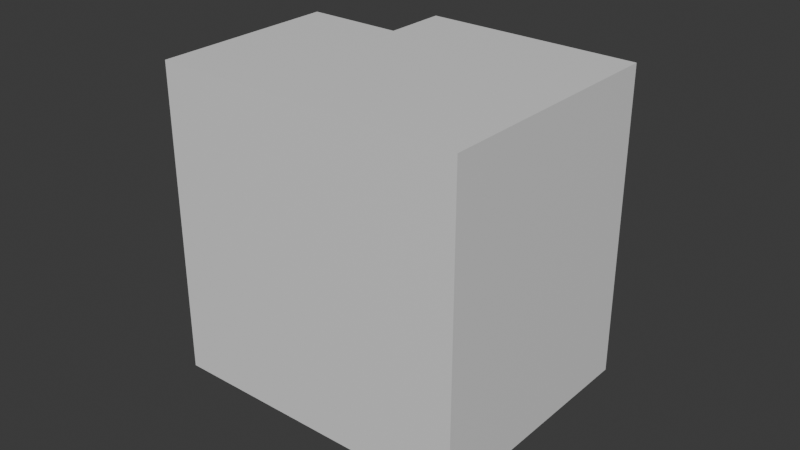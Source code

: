 # Source: Corner.blend  (saved by Blender 4.4.32; exported with 4.5.12 LTS)
import bpy
from mathutils import Matrix  # noqa: F401  (used for matrix-valued properties, if any)

bpy.ops.wm.read_factory_settings(use_empty=True)
scene = bpy.context.scene
scene.name = 'Scene'

# ---- collections
col_collection = bpy.data.collections.new('Collection'); scene.collection.children.link(col_collection)

# ---- materials (node trees are filled in below, after node groups)
mat_material_001 = bpy.data.materials.new('Material.001')
mat_material_001.alpha_threshold = 0.0
mat_material_001.roughness = 0.5
mat_material_001.line_color = (0.0, 0.0, 0.0, 1.0)

# ---- material node trees
mat_material_001.use_nodes = True; mat_material_001.node_tree.nodes.clear()
_N = mat_material_001.node_tree.nodes; _L = mat_material_001.node_tree.links
n0 = _N.new('ShaderNodeOutputMaterial'); n0.name = 'Material Output'; n0.location = (300, 300)
n1 = _N.new('ShaderNodeBsdfPrincipled'); n1.name = 'Principled BSDF'; n1.location = (10, 300)
n1.inputs[3].default_value = 1.45
_L.new(n1.outputs[0], n0.inputs[0])
n0.is_active_output = True

# ---- world
world_world = bpy.data.worlds.new('World'); scene.world = world_world
world_world.use_nodes = True; world_world.node_tree.nodes.clear()
_N = world_world.node_tree.nodes; _L = world_world.node_tree.links
n0 = _N.new('ShaderNodeOutputWorld'); n0.name = 'World Output'; n0.location = (300, 300)
n1 = _N.new('ShaderNodeBackground'); n1.name = 'Background'; n1.location = (10, 300)
n1.inputs[0].default_value = (0.05088, 0.05088, 0.05088, 1.0)
_L.new(n1.outputs[0], n0.inputs[0])
n0.is_active_output = True
world_world.color = (0.05088, 0.05088, 0.05088)
world_world.sun_shadow_jitter_overblur = 0.0

# ---- meshes
me_cube_003 = bpy.data.meshes.new('Cube.003')
me_cube_003.from_pydata([(0.15, 0.03, -0.15), (0.15, -0.03, -0.15), (0.15, 0.03, -0.05), (0.15, -0.03, -0.05), (0.05, 0.03, -0.15), (0.05, -0.03, -0.15), (0.05, 0.03, -0.05), (0.05, -0.03, -0.05), (0.05, -0.03, -0.08087), (0.15, 0.03, -0.08087), (0.05, 0.03, -0.08087), (0.15, -0.03, -0.08087), (0.08087, -0.03, -0.15), (0.08087, 0.03, -0.05), (0.08087, -0.03, -0.05), (0.08087, 0.03, -0.15), (0.08087, -0.03, -0.08087), (0.08087, 0.03, -0.08087), (0.15, 0.05017, -0.08087), (0.15, 0.05017, -0.05), (0.05, 0.05017, -0.08087), (0.05, 0.05017, -0.15), (0.08087, 0.05017, -0.15), (0.15, 0.05017, -0.15), (0.08087, 0.05017, -0.08087), (0.08087, 0.05017, -0.05)], [], [(17, 10, 6, 13), (14, 13, 6, 7), (8, 10, 4, 5), (16, 11, 3, 14), (11, 9, 2, 3), (12, 15, 0, 1), (1, 0, 9, 11), (12, 1, 11, 16), (7, 6, 10, 8), (15, 4, 21, 22), (10, 17, 24, 20), (5, 12, 16, 8), (5, 4, 15, 12), (8, 16, 14, 7), (3, 2, 13, 14), (2, 9, 18, 19), (22, 21, 20, 24), (23, 22, 24, 18), (18, 24, 25, 19), (13, 2, 19, 25), (0, 15, 22, 23), (9, 0, 23, 18), (17, 13, 25, 24), (4, 10, 20, 21)])
_uv = me_cube_003.uv_layers.new(name='UVMap')
_uv.uv.foreach_set('vector', [0.7978, 0.6728, 0.875, 0.6728, 0.875, 0.75, 0.7978, 0.75, 0.375, 0.9228, 0.625, 0.9228, 0.625, 1.0, 0.375, 1.0, 0.375, 0.07717, 0.625, 0.07717, 0.625, 0.25, 0.375, 0.25, 0.2022, 0.6728, 0.375, 0.6728, 0.375, 0.75, 0.2022, 0.75, 0.375, 0.6728, 0.625, 0.6728, 0.625, 0.75, 0.375, 0.75, 0.375, 0.3272, 0.625, 0.3272, 0.625, 0.5, 0.375, 0.5, 0.375, 0.5, 0.625, 0.5, 0.625, 0.6728, 0.375, 0.6728, 0.2022, 0.5, 0.375, 0.5, 0.375, 0.6728, 0.2022, 0.6728, 0.375, 0.0, 0.625, 0.0, 0.625, 0.07717, 0.375, 0.07717, 0.625, 0.3272, 0.625, 0.25, 0.625, 0.25, 0.625, 0.3272, 0.875, 0.6728, 0.7978, 0.6728, 0.7978, 0.6728, 0.875, 0.6728, 0.125, 0.5, 0.2022, 0.5, 0.2022, 0.6728, 0.125, 0.6728, 0.375, 0.25, 0.625, 0.25, 0.625, 0.3272, 0.375, 0.3272, 0.125, 0.6728, 0.2022, 0.6728, 0.2022, 0.75, 0.125, 0.75, 0.375, 0.75, 0.625, 0.75, 0.625, 0.9228, 0.375, 0.9228, 0.625, 0.75, 0.625, 0.6728, 0.625, 0.6728, 0.625, 0.75, 0.7978, 0.5, 0.875, 0.5, 0.875, 0.6728, 0.7978, 0.6728, 0.625, 0.5, 0.7978, 0.5, 0.7978, 0.6728, 0.625, 0.6728, 0.625, 0.6728, 0.7978, 0.6728, 0.7978, 0.75, 0.625, 0.75, 0.625, 0.9228, 0.625, 0.75, 0.625, 0.75, 0.625, 0.9228, 0.625, 0.5, 0.625, 0.3272, 0.625, 0.3272, 0.625, 0.5, 0.625, 0.6728, 0.625, 0.5, 0.625, 0.5, 0.625, 0.6728, 0.7978, 0.6728, 0.7978, 0.75, 0.7978, 0.75, 0.7978, 0.6728, 0.625, 0.25, 0.625, 0.07717, 0.625, 0.07717, 0.625, 0.25])
me_cube_003.materials.append(mat_material_001)
me_cube_003.use_mirror_vertex_groups = False
me_cube_003.update()

# ---- objects
ob_corner = bpy.data.objects.new('Corner', me_cube_003)

# ---- transforms, parenting, visibility, modifiers, constraints
ob_corner.location = (0.0, 0.0, 0.0)
ob_corner.lock_rotations_4d = False
ob_corner.empty_display_type = 'ARROWS'
ob_corner.lineart.crease_threshold = 0.0

# ---- collection membership
col_collection.objects.link(ob_corner)

# ---- scene / render settings (as saved in the file)
scene.frame_start = 1; scene.frame_end = 250; scene.frame_set(1)
scene.render.engine = 'BLENDER_EEVEE_NEXT'
bpy.context.view_layer.update()

# ---- added for rendering (the .blend has no active camera and no usable light): camera, sun
cam_auto = bpy.data.cameras.new('AutoCamera')
cam_auto.lens = 50.0
cam_auto.sensor_width = 36.0
cam_auto.clip_end = 1000.0
ob_auto_camera = bpy.data.objects.new('AutoCamera', cam_auto)
scene.collection.objects.link(ob_auto_camera)
ob_auto_camera.location = (0.285045, -0.211971, 0.0480359)
ob_auto_camera.rotation_euler = (1.09748, -7.21219e-08, 0.694738)
scene.camera = ob_auto_camera
light_auto_sun = bpy.data.lights.new('AutoSun', 'SUN')
light_auto_sun.energy = 3.0
light_auto_sun.angle = 0.0523599
ob_auto_sun = bpy.data.objects.new('AutoSun', light_auto_sun)
scene.collection.objects.link(ob_auto_sun)
ob_auto_sun.rotation_euler = (0.872665, 0.174533, 0.523599)
bpy.context.view_layer.update()
